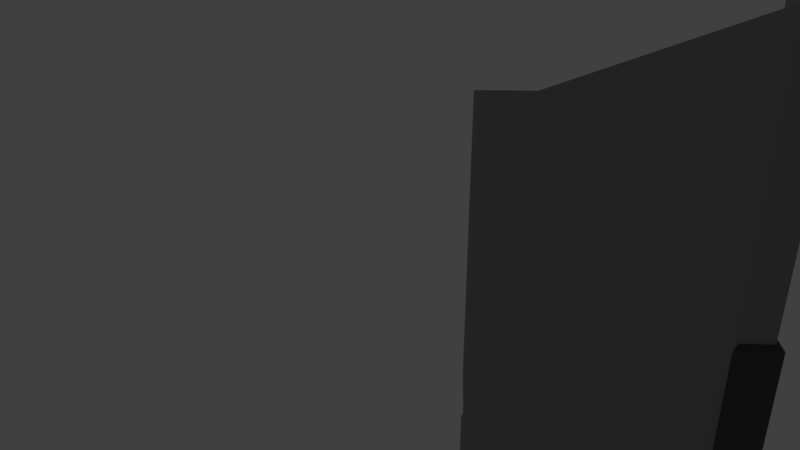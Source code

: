 # Source: Wall.blend  (saved by Blender 2.79.0; exported with 4.5.12 LTS)
import bpy
from mathutils import Matrix  # noqa: F401  (used for matrix-valued properties, if any)

bpy.ops.wm.read_factory_settings(use_empty=True)
scene = bpy.context.scene
scene.name = 'Scene'

# ---- collections
col_collection_1 = bpy.data.collections.new('Collection 1'); scene.collection.children.link(col_collection_1)

# ---- materials (node trees are filled in below, after node groups)
mat_mirror = bpy.data.materials.new('Mirror')
mat_mirror.alpha_threshold = 0.0
mat_mirror.use_transparent_shadow = False
mat_mirror.diffuse_color = (0.3185, 0.3185, 0.3185, 1.0)
mat_mirror.roughness = 0.5
mat_mirror.line_color = (0.0, 0.0, 0.0, 1.0)
mat_darkwall = bpy.data.materials.new('DarkWall')
mat_darkwall.alpha_threshold = 0.0
mat_darkwall.use_transparent_shadow = False
mat_darkwall.diffuse_color = (0.09462, 0.09462, 0.09462, 1.0)
mat_darkwall.roughness = 0.5
mat_darkwall.line_color = (0.0, 0.0, 0.0, 1.0)
mat_light = bpy.data.materials.new('Light')
mat_light.alpha_threshold = 0.0
mat_light.use_transparent_shadow = False
mat_light.diffuse_color = (0.733, 0.8, 0.2915, 1.0)
mat_light.roughness = 0.5

# ---- material node trees

# ---- world
world_world = bpy.data.worlds.new('World'); scene.world = world_world
world_world.color = (0.05088, 0.05088, 0.05088)
world_world.use_sun_shadow = False
world_world.sun_shadow_jitter_overblur = 0.0
world_world.cycles.sampling_method = 'MANUAL'

# ---- cameras
cam_camera = bpy.data.cameras.new('Camera')
cam_camera.clip_end = 100.0
cam_camera.lens = 35.0
cam_camera.sensor_width = 32.0
cam_camera.sensor_height = 18.0
cam_camera.ortho_scale = 7.314
cam_camera.dof.focus_distance = 0.0
cam_camera.dof.aperture_fstop = 128.0

# ---- lights
light_lamp_003 = bpy.data.lights.new('Lamp.003', 'SPOT')
light_lamp_003.color = (0.9825, 1.0, 0.4009)
light_lamp_003.transmission_factor = 0.0
light_lamp_003.cutoff_distance = 30.0
light_lamp_003.energy = 100.0
light_lamp_003.shadow_buffer_clip_start = 1.001
light_lamp_003.shadow_soft_size = 0.1
light_lamp_003.shadow_maximum_resolution = 0.006
light_lamp_003.use_absolute_resolution = True
light_lamp_003.spot_blend = 0.4784
light_lamp_003.spot_size = 2.094
light_lamp_020 = bpy.data.lights.new('Lamp.020', 'AREA')
light_lamp_020.color = (0.9825, 1.0, 0.4009)
light_lamp_020.transmission_factor = 0.0
light_lamp_020.cutoff_distance = 30.0
light_lamp_020.energy = 0.7854
light_lamp_020.shadow_buffer_clip_start = 1.001
light_lamp_020.shadow_soft_size = 0.1
light_lamp_020.shadow_maximum_resolution = 0.006
light_lamp_020.use_absolute_resolution = True
light_lamp_020.shape = 'RECTANGLE'
light_lamp_020.size = 0.1
light_lamp_020.size_y = 0.1
light_lamp_021 = bpy.data.lights.new('Lamp.021', 'AREA')
light_lamp_021.color = (0.9825, 1.0, 0.4009)
light_lamp_021.transmission_factor = 0.0
light_lamp_021.cutoff_distance = 30.0
light_lamp_021.energy = 0.7854
light_lamp_021.shadow_buffer_clip_start = 1.001
light_lamp_021.shadow_soft_size = 0.1
light_lamp_021.shadow_maximum_resolution = 0.006
light_lamp_021.use_absolute_resolution = True
light_lamp_021.shape = 'RECTANGLE'
light_lamp_021.size = 0.1
light_lamp_021.size_y = 0.1
light_lamp_024 = bpy.data.lights.new('Lamp.024', 'AREA')
light_lamp_024.color = (0.9825, 1.0, 0.4009)
light_lamp_024.transmission_factor = 0.0
light_lamp_024.cutoff_distance = 30.0
light_lamp_024.energy = 0.7854
light_lamp_024.shadow_buffer_clip_start = 1.001
light_lamp_024.shadow_soft_size = 0.1
light_lamp_024.shadow_maximum_resolution = 0.006
light_lamp_024.use_absolute_resolution = True
light_lamp_024.shape = 'RECTANGLE'
light_lamp_024.size = 0.1
light_lamp_024.size_y = 0.1
light_lamp_025 = bpy.data.lights.new('Lamp.025', 'AREA')
light_lamp_025.color = (0.9825, 1.0, 0.4009)
light_lamp_025.transmission_factor = 0.0
light_lamp_025.cutoff_distance = 30.0
light_lamp_025.energy = 0.7854
light_lamp_025.shadow_buffer_clip_start = 1.001
light_lamp_025.shadow_soft_size = 0.1
light_lamp_025.shadow_maximum_resolution = 0.006
light_lamp_025.use_absolute_resolution = True
light_lamp_025.shape = 'RECTANGLE'
light_lamp_025.size = 0.1
light_lamp_025.size_y = 0.1

# ---- meshes
me_cube_002 = bpy.data.meshes.new('Cube.002')
me_cube_002.from_pydata([(1.0, 1.25, -1.0), (1.0, -1.25, -1.0), (-1.0, -1.25, -1.0), (-1.0, 1.25, -1.0), (1.0, 1.25, 1.0), (1.0, -1.25, 1.0), (-1.0, -1.25, 1.0), (-1.0, 1.25, 1.0)], [], [(0, 1, 2, 3), (4, 7, 6, 5), (0, 4, 5, 1), (1, 5, 6, 2), (2, 6, 7, 3), (4, 0, 3, 7)])
me_cube_002.materials.append(mat_mirror)
me_cube_002.use_remesh_preserve_volume = False
me_cube_002.use_remesh_preserve_attributes = False
me_cube_002.use_mirror_vertex_groups = False
me_cube_002.update()
me_cube_018 = bpy.data.meshes.new('Cube.018')
me_cube_018.from_pydata([(-1.0, -1.0, -0.4), (-1.0, -1.0, 0.4), (-1.0, 1.0, -0.4), (-1.0, 1.0, 0.4), (1.0, -1.0, -0.4), (1.0, -1.0, 0.4), (1.0, 1.0, -0.4), (1.0, 1.0, 0.5586)], [], [(0, 1, 3, 2), (2, 3, 7, 6), (6, 7, 5, 4), (4, 5, 1, 0), (2, 6, 4, 0), (7, 3, 1, 5)])
me_cube_018.materials.append(mat_darkwall)
me_cube_018.use_remesh_preserve_volume = False
me_cube_018.use_remesh_preserve_attributes = False
me_cube_018.use_mirror_vertex_groups = False
me_cube_018.update()
me_cube_020 = bpy.data.meshes.new('Cube.020')
me_cube_020.from_pydata([(-1.0, -1.0, -0.4), (-1.0, -1.0, 0.4), (-1.0, 1.0, -0.4), (-1.0, 1.0, 0.4), (1.0, -1.0, -0.4), (1.0, -1.0, 0.4), (1.0, 1.0, -0.4), (1.0, 1.0, 0.5586)], [], [(0, 1, 3, 2), (2, 3, 7, 6), (6, 7, 5, 4), (4, 5, 1, 0), (2, 6, 4, 0), (7, 3, 1, 5)])
me_cube_020.materials.append(mat_darkwall)
me_cube_020.use_remesh_preserve_volume = False
me_cube_020.use_remesh_preserve_attributes = False
me_cube_020.use_mirror_vertex_groups = False
me_cube_020.update()
me_cube_043 = bpy.data.meshes.new('Cube.043')
me_cube_043.from_pydata([(-1.0, -1.0, -1.0), (-1.0, -1.0, 1.0), (-1.0, 1.0, -1.0), (-1.0, 1.0, 1.0), (1.0, -1.0, -1.0), (1.0, -1.0, 1.0), (1.0, 1.0, -1.0), (1.0, 1.0, 1.0)], [], [(0, 1, 3, 2), (2, 3, 7, 6), (6, 7, 5, 4), (4, 5, 1, 0), (2, 6, 4, 0), (7, 3, 1, 5)])
me_cube_043.materials.append(mat_light)
me_cube_043.use_remesh_preserve_volume = False
me_cube_043.use_remesh_preserve_attributes = False
me_cube_043.use_mirror_vertex_groups = False
me_cube_043.update()
me_cube_044 = bpy.data.meshes.new('Cube.044')
me_cube_044.from_pydata([(-1.0, -1.0, -1.0), (-1.0, -1.0, 1.0), (-1.0, 1.0, -1.0), (-1.0, 1.0, 1.0), (1.0, -1.0, -1.0), (1.0, -1.0, 1.0), (1.0, 1.0, -1.0), (1.0, 1.0, 1.0), (-1.0, -1.0, -0.1872), (-1.0, -1.0, 0.01282), (-1.0, 1.0, 0.01282), (-1.0, 1.0, -0.1872), (1.0, 1.0, 0.01282), (1.0, 1.0, -0.1872), (1.0, -1.0, 0.01282), (1.0, -1.0, -0.1872), (-1.0, -1.0, -0.1327), (-1.0, -1.0, -0.0417), (-1.0, 1.0, -0.0417), (-1.0, 1.0, -0.1327), (0.5286, 0.5286, -0.08075), (0.5286, 0.5286, -0.09361), (1.0, -1.0, -0.0417), (1.0, -1.0, -0.1327), (-1.0, 0.0, -1.0), (-1.0, 0.0, 1.0), (1.0, 0.0, -1.0), (1.0, 0.0, 1.0), (1.0, 5.96e-08, -0.09399), (1.0, 5.96e-08, -0.08037), (-1.0, 0.0, -0.1872), (-1.0, 0.0, 0.01282), (-1.0, 5.96e-08, -0.1327), (-1.0, 5.96e-08, -0.0417), (1.0, 0.0, -0.09361), (1.0, 0.0, -0.08075), (0.0, 1.0, -1.0), (0.0, 1.0, 1.0), (0.0, -1.0, -1.0), (0.0, -1.0, 1.0), (0.0, -1.0, -0.1872), (0.0, -1.0, 0.01282), (5.96e-08, 1.0, -0.09399), (5.96e-08, 1.0, -0.08037), (1.192e-07, 1.0, -0.09361), (1.192e-07, 1.0, -0.08075), (-5.96e-08, -1.0, -0.1327), (-5.96e-08, -1.0, -0.0417), (0.0, 0.0, 1.0), (0.0, 0.0, -1.0)], [], [(31, 25, 3, 10), (43, 37, 7, 12), (29, 27, 5, 14), (41, 39, 1, 9), (49, 26, 4, 38), (48, 25, 1, 39), (38, 40, 8, 0), (47, 41, 9, 17), (26, 28, 15, 4), (35, 29, 14, 22), (36, 42, 13, 6), (45, 43, 12, 20), (24, 30, 11, 2), (33, 31, 10, 18), (30, 32, 19, 11), (32, 33, 18, 19), (42, 44, 21, 13), (44, 45, 20, 21), (28, 34, 23, 15), (34, 35, 22, 23), (40, 46, 16, 8), (46, 47, 17, 16), (21, 20, 35, 34), (13, 21, 34, 28), (16, 17, 33, 32), (8, 16, 32, 30), (17, 9, 31, 33), (0, 8, 30, 24), (20, 12, 29, 35), (6, 13, 28, 26), (37, 3, 25, 48), (36, 6, 26, 49), (12, 7, 27, 29), (9, 1, 25, 31), (2, 36, 49, 24), (7, 37, 48, 27), (23, 22, 47, 46), (15, 23, 46, 40), (19, 18, 45, 44), (11, 19, 44, 42), (18, 10, 43, 45), (2, 11, 42, 36), (22, 14, 41, 47), (4, 15, 40, 38), (27, 48, 39, 5), (24, 49, 38, 0), (14, 5, 39, 41), (10, 3, 37, 43)])
me_cube_044.materials.append(mat_mirror)
me_cube_044.use_remesh_preserve_volume = False
me_cube_044.use_remesh_preserve_attributes = False
me_cube_044.use_mirror_vertex_groups = False
me_cube_044.update()
me_cube_045 = bpy.data.meshes.new('Cube.045')
me_cube_045.from_pydata([(-1.0, -1.0, -1.0), (-1.0, -1.0, 1.0), (-1.0, 1.0, -1.0), (-1.0, 1.0, 1.0), (1.0, -1.0, -1.0), (1.0, -1.0, 1.0), (1.0, 1.0, -1.0), (1.0, 1.0, 1.0), (-1.0, -1.0, -0.1872), (-1.0, -1.0, 0.01282), (-1.0, 1.0, 0.01282), (-1.0, 1.0, -0.1872), (1.0, 1.0, 0.01282), (1.0, 1.0, -0.1872), (1.0, -1.0, 0.01282), (1.0, -1.0, -0.1872), (-1.0, -1.0, -0.1327), (-1.0, -1.0, -0.0417), (-1.0, 1.0, -0.0417), (-1.0, 1.0, -0.1327), (0.5286, 0.5286, -0.08075), (0.5286, 0.5286, -0.09361), (1.0, -1.0, -0.0417), (1.0, -1.0, -0.1327), (-1.0, 0.0, -1.0), (-1.0, 0.0, 1.0), (1.0, 0.0, -1.0), (1.0, 0.0, 1.0), (1.0, 5.96e-08, -0.09399), (1.0, 5.96e-08, -0.08037), (-1.0, 0.0, -0.1872), (-1.0, 0.0, 0.01282), (-1.0, 5.96e-08, -0.1327), (-1.0, 5.96e-08, -0.0417), (1.0, 0.0, -0.09361), (1.0, 0.0, -0.08075), (0.0, 1.0, -1.0), (0.0, 1.0, 1.0), (0.0, -1.0, -1.0), (0.0, -1.0, 1.0), (0.0, -1.0, -0.1872), (0.0, -1.0, 0.01282), (5.96e-08, 1.0, -0.09399), (5.96e-08, 1.0, -0.08037), (1.192e-07, 1.0, -0.09361), (1.192e-07, 1.0, -0.08075), (-5.96e-08, -1.0, -0.1327), (-5.96e-08, -1.0, -0.0417), (0.0, 0.0, 1.0), (0.0, 0.0, -1.0)], [], [(31, 25, 3, 10), (43, 37, 7, 12), (29, 27, 5, 14), (41, 39, 1, 9), (49, 26, 4, 38), (48, 25, 1, 39), (38, 40, 8, 0), (47, 41, 9, 17), (26, 28, 15, 4), (35, 29, 14, 22), (36, 42, 13, 6), (45, 43, 12, 20), (24, 30, 11, 2), (33, 31, 10, 18), (30, 32, 19, 11), (32, 33, 18, 19), (42, 44, 21, 13), (44, 45, 20, 21), (28, 34, 23, 15), (34, 35, 22, 23), (40, 46, 16, 8), (46, 47, 17, 16), (21, 20, 35, 34), (13, 21, 34, 28), (16, 17, 33, 32), (8, 16, 32, 30), (17, 9, 31, 33), (0, 8, 30, 24), (20, 12, 29, 35), (6, 13, 28, 26), (37, 3, 25, 48), (36, 6, 26, 49), (12, 7, 27, 29), (9, 1, 25, 31), (2, 36, 49, 24), (7, 37, 48, 27), (23, 22, 47, 46), (15, 23, 46, 40), (19, 18, 45, 44), (11, 19, 44, 42), (18, 10, 43, 45), (2, 11, 42, 36), (22, 14, 41, 47), (4, 15, 40, 38), (27, 48, 39, 5), (24, 49, 38, 0), (14, 5, 39, 41), (10, 3, 37, 43)])
me_cube_045.materials.append(mat_mirror)
me_cube_045.use_remesh_preserve_volume = False
me_cube_045.use_remesh_preserve_attributes = False
me_cube_045.use_mirror_vertex_groups = False
me_cube_045.update()
me_cube_046 = bpy.data.meshes.new('Cube.046')
me_cube_046.from_pydata([(-1.0, -1.0, -1.0), (-1.0, -1.0, 1.0), (-1.0, 1.0, -1.0), (-1.0, 1.0, 1.0), (1.0, -1.0, -1.0), (1.0, -1.0, 1.0), (1.0, 1.0, -1.0), (1.0, 1.0, 1.0)], [], [(0, 1, 3, 2), (2, 3, 7, 6), (6, 7, 5, 4), (4, 5, 1, 0), (2, 6, 4, 0), (7, 3, 1, 5)])
me_cube_046.materials.append(mat_light)
me_cube_046.use_remesh_preserve_volume = False
me_cube_046.use_remesh_preserve_attributes = False
me_cube_046.use_mirror_vertex_groups = False
me_cube_046.update()
me_plane_002 = bpy.data.meshes.new('Plane.002')
me_plane_002.from_pydata([(-1.0, -1.0, 0.0), (1.0, -1.0, 0.0), (-1.0, 1.0, 0.0), (1.0, 1.0, 0.0)], [], [(0, 1, 3, 2)])
me_plane_002.materials.append(mat_light)
me_plane_002.use_remesh_preserve_volume = False
me_plane_002.use_remesh_preserve_attributes = False
me_plane_002.use_mirror_vertex_groups = False
me_plane_002.update()

# ---- objects
ob_camera = bpy.data.objects.new('Camera', cam_camera)
ob_cube_002 = bpy.data.objects.new('Cube.002', me_cube_002)
ob_cube_018 = bpy.data.objects.new('Cube.018', me_cube_018)
ob_cube_020 = bpy.data.objects.new('Cube.020', me_cube_020)
ob_cube_034 = bpy.data.objects.new('Cube.034', me_cube_043)
ob_cube_035 = bpy.data.objects.new('Cube.035', me_cube_044)
ob_cube_036 = bpy.data.objects.new('Cube.036', me_cube_045)
ob_cube_037 = bpy.data.objects.new('Cube.037', me_cube_046)
ob_lamp_000 = bpy.data.objects.new('Lamp.000', light_lamp_003)
ob_lamp_012 = bpy.data.objects.new('Lamp.012', light_lamp_020)
ob_lamp_013 = bpy.data.objects.new('Lamp.013', light_lamp_021)
ob_lamp_016 = bpy.data.objects.new('Lamp.016', light_lamp_024)
ob_lamp_017 = bpy.data.objects.new('Lamp.017', light_lamp_025)
ob_plane_002 = bpy.data.objects.new('Plane.002', me_plane_002)

# ---- transforms, parenting, visibility, modifiers, constraints
ob_camera.location = (7.481, -6.508, 5.344)
ob_camera.rotation_euler = (1.109, 0.0, 0.8149)
ob_camera.lock_rotations_4d = False
ob_camera.empty_display_type = 'ARROWS'
ob_camera.color = (0.0, 0.0, 0.0, 0.0)
ob_camera.display_type = 'WIRE'
ob_camera.lineart.crease_threshold = 0.0
ob_cube_002.location = (3.0, 2.0, -0.75)
ob_cube_002.rotation_euler = (1.571, -0.0, 1.571)
ob_cube_002.scale = (2.88, 3.0, 0.03)
ob_cube_002.lock_rotations_4d = False
ob_cube_002.empty_display_type = 'ARROWS'
ob_cube_002.lineart.crease_threshold = 0.0
ob_cube_018.location = (3.0, 5.0, -3.3)
ob_cube_018.rotation_euler = (0.0, -0.0, -3.927)
ob_cube_018.scale = (0.4087, 0.4087, 3.0)
ob_cube_018.lineart.crease_threshold = 0.0
ob_cube_020.location = (3.0, -1.0, -3.3)
ob_cube_020.rotation_euler = (0.0, -0.0, -3.927)
ob_cube_020.scale = (0.4087, 0.4087, 3.0)
ob_cube_020.lineart.crease_threshold = 0.0
ob_cube_034.location = (3.0, 5.0, -0.2805)
ob_cube_034.rotation_euler = (0.0, -0.0, -2.356)
ob_cube_034.scale = (0.2804, 0.2804, 0.2804)
ob_cube_034.lineart.crease_threshold = 0.0
ob_cube_035.location = (3.0, 5.0, 0.0)
ob_cube_035.rotation_euler = (0.0, 0.0, -3.927)
ob_cube_035.scale = (0.3, 0.3, 3.0)
ob_cube_035.lineart.crease_threshold = 0.0
ob_cube_036.location = (3.0, -1.0, 0.0)
ob_cube_036.rotation_euler = (0.0, 0.0, -3.927)
ob_cube_036.scale = (0.3, 0.3, 3.0)
ob_cube_036.lineart.crease_threshold = 0.0
ob_cube_037.location = (3.0, -1.0, -0.2805)
ob_cube_037.rotation_euler = (0.0, -0.0, -2.356)
ob_cube_037.scale = (0.2804, 0.2804, 0.2804)
ob_cube_037.lineart.crease_threshold = 0.0
ob_lamp_000.location = (2.321, 2.083, -4.454)
ob_lamp_000.rotation_euler = (3.148, 0.00822, 1.363)
ob_lamp_000.lock_rotations_4d = False
ob_lamp_000.empty_display_type = 'ARROWS'
ob_lamp_000.color = (0.0, 0.0, 0.0, 0.0)
ob_lamp_000.lineart.crease_threshold = 0.0
ob_lamp_012.location = (2.571, 5.0, -0.1836)
ob_lamp_012.rotation_euler = (1.576, -0.2081, 1.569)
ob_lamp_012.lock_rotations_4d = False
ob_lamp_012.empty_display_type = 'ARROWS'
ob_lamp_012.color = (0.0, 0.0, 0.0, 0.0)
ob_lamp_012.lineart.crease_threshold = 0.0
ob_lamp_013.location = (2.571, -1.0, -0.1836)
ob_lamp_013.rotation_euler = (1.576, -0.2081, 1.569)
ob_lamp_013.lock_rotations_4d = False
ob_lamp_013.empty_display_type = 'ARROWS'
ob_lamp_013.color = (0.0, 0.0, 0.0, 0.0)
ob_lamp_013.lineart.crease_threshold = 0.0
ob_lamp_016.location = (-2.429, 5.0, -0.1836)
ob_lamp_016.rotation_euler = (1.576, -0.2081, -1.573)
ob_lamp_016.lock_rotations_4d = False
ob_lamp_016.empty_display_type = 'ARROWS'
ob_lamp_016.color = (0.0, 0.0, 0.0, 0.0)
ob_lamp_016.lineart.crease_threshold = 0.0
ob_lamp_017.location = (-2.429, -1.0, -0.1836)
ob_lamp_017.rotation_euler = (1.576, -0.2081, -1.573)
ob_lamp_017.lock_rotations_4d = False
ob_lamp_017.empty_display_type = 'ARROWS'
ob_lamp_017.color = (0.0, 0.0, 0.0, 0.0)
ob_lamp_017.lineart.crease_threshold = 0.0
ob_plane_002.location = (2.3, 2.0, -4.456)
ob_plane_002.scale = (0.2, 1.0, 1.0)
ob_plane_002.lineart.crease_threshold = 0.0

# ---- collection membership
col_collection_1.objects.link(ob_camera)
col_collection_1.objects.link(ob_cube_002)
col_collection_1.objects.link(ob_cube_018)
col_collection_1.objects.link(ob_cube_020)
col_collection_1.objects.link(ob_cube_034)
col_collection_1.objects.link(ob_cube_035)
col_collection_1.objects.link(ob_cube_036)
col_collection_1.objects.link(ob_cube_037)
col_collection_1.objects.link(ob_lamp_000)
col_collection_1.objects.link(ob_lamp_012)
col_collection_1.objects.link(ob_lamp_013)
col_collection_1.objects.link(ob_lamp_016)
col_collection_1.objects.link(ob_lamp_017)
col_collection_1.objects.link(ob_plane_002)

# ---- scene / render settings (as saved in the file)
scene.camera = ob_camera
scene.frame_start = 1; scene.frame_end = 250; scene.frame_set(1)
scene.render.engine = 'BLENDER_EEVEE_NEXT'
scene.render.resolution_percentage = 50
scene.render.dither_intensity = 0.0
scene.cycles.use_denoising = False
scene.cycles.samples = 128
scene.cycles.sampling_pattern = 'TABULATED_SOBOL'
scene.cycles.use_adaptive_sampling = False
scene.cycles.use_light_tree = False
scene.cycles.blur_glossy = 0.0
scene.cycles.sample_clamp_indirect = 0.0
scene.view_settings.view_transform = 'Standard'
bpy.context.view_layer.update()
